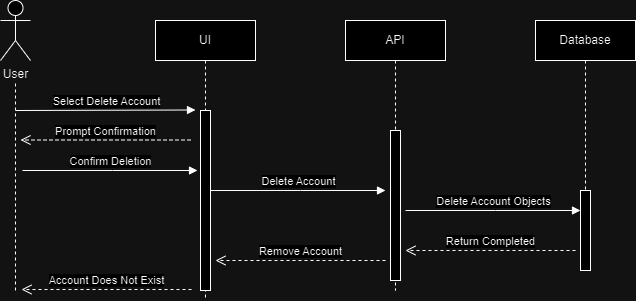

The diagram above was exported from draw.io. Its source (the exported page's mxGraphModel, read from the mxfile embedded in the PNG):
<mxGraphModel dx="1050" dy="542" grid="1" gridSize="10" guides="1" tooltips="1" connect="1" arrows="1" fold="1" page="1" pageScale="1" pageWidth="850" pageHeight="1100" math="0" shadow="0">
  <root>
    <mxCell id="0" />
    <mxCell id="1" parent="0" />
    <mxCell id="pPaHzkRW0WduUCZ9Fjcq-30" value="" style="endArrow=none;dashed=1;html=1;rounded=0;" parent="1" edge="1">
      <mxGeometry width="50" height="50" relative="1" as="geometry">
        <mxPoint x="80" y="310" as="sourcePoint" />
        <mxPoint x="80" y="100" as="targetPoint" />
      </mxGeometry>
    </mxCell>
    <mxCell id="aM9ryv3xv72pqoxQDRHE-5" value="UI" style="shape=umlLifeline;perimeter=lifelinePerimeter;whiteSpace=wrap;html=1;container=0;dropTarget=0;collapsible=0;recursiveResize=0;outlineConnect=0;portConstraint=eastwest;newEdgeStyle={&quot;edgeStyle&quot;:&quot;elbowEdgeStyle&quot;,&quot;elbow&quot;:&quot;vertical&quot;,&quot;curved&quot;:0,&quot;rounded&quot;:0};" parent="1" vertex="1">
      <mxGeometry x="220" y="40" width="100" height="280" as="geometry" />
    </mxCell>
    <mxCell id="aM9ryv3xv72pqoxQDRHE-6" value="" style="html=1;points=[];perimeter=orthogonalPerimeter;outlineConnect=0;targetShapes=umlLifeline;portConstraint=eastwest;newEdgeStyle={&quot;edgeStyle&quot;:&quot;elbowEdgeStyle&quot;,&quot;elbow&quot;:&quot;vertical&quot;,&quot;curved&quot;:0,&quot;rounded&quot;:0};" parent="aM9ryv3xv72pqoxQDRHE-5" vertex="1">
      <mxGeometry x="45" y="90" width="10" height="180" as="geometry" />
    </mxCell>
    <mxCell id="pPaHzkRW0WduUCZ9Fjcq-1" value="API" style="shape=umlLifeline;perimeter=lifelinePerimeter;whiteSpace=wrap;html=1;container=0;dropTarget=0;collapsible=0;recursiveResize=0;outlineConnect=0;portConstraint=eastwest;newEdgeStyle={&quot;edgeStyle&quot;:&quot;elbowEdgeStyle&quot;,&quot;elbow&quot;:&quot;vertical&quot;,&quot;curved&quot;:0,&quot;rounded&quot;:0};" parent="1" vertex="1">
      <mxGeometry x="410" y="40" width="100" height="270" as="geometry" />
    </mxCell>
    <mxCell id="pPaHzkRW0WduUCZ9Fjcq-2" value="" style="html=1;points=[];perimeter=orthogonalPerimeter;outlineConnect=0;targetShapes=umlLifeline;portConstraint=eastwest;newEdgeStyle={&quot;edgeStyle&quot;:&quot;elbowEdgeStyle&quot;,&quot;elbow&quot;:&quot;vertical&quot;,&quot;curved&quot;:0,&quot;rounded&quot;:0};" parent="pPaHzkRW0WduUCZ9Fjcq-1" vertex="1">
      <mxGeometry x="45" y="110" width="10" height="150" as="geometry" />
    </mxCell>
    <mxCell id="pPaHzkRW0WduUCZ9Fjcq-6" value="Delete Account" style="html=1;verticalAlign=bottom;endArrow=block;edgeStyle=elbowEdgeStyle;elbow=vertical;curved=0;rounded=0;" parent="1" edge="1">
      <mxGeometry relative="1" as="geometry">
        <mxPoint x="275" y="210" as="sourcePoint" />
        <Array as="points">
          <mxPoint x="365" y="210" />
        </Array>
        <mxPoint x="450" y="210" as="targetPoint" />
      </mxGeometry>
    </mxCell>
    <mxCell id="pPaHzkRW0WduUCZ9Fjcq-8" value="Remove Account" style="html=1;verticalAlign=bottom;endArrow=open;dashed=1;endSize=8;edgeStyle=elbowEdgeStyle;elbow=horizontal;curved=0;rounded=0;" parent="1" edge="1">
      <mxGeometry relative="1" as="geometry">
        <mxPoint x="280" y="280" as="targetPoint" />
        <Array as="points">
          <mxPoint x="375" y="280" />
        </Array>
        <mxPoint x="450" y="280" as="sourcePoint" />
      </mxGeometry>
    </mxCell>
    <mxCell id="pPaHzkRW0WduUCZ9Fjcq-11" value="Database" style="shape=umlLifeline;perimeter=lifelinePerimeter;whiteSpace=wrap;html=1;container=0;dropTarget=0;collapsible=0;recursiveResize=0;outlineConnect=0;portConstraint=eastwest;newEdgeStyle={&quot;edgeStyle&quot;:&quot;elbowEdgeStyle&quot;,&quot;elbow&quot;:&quot;vertical&quot;,&quot;curved&quot;:0,&quot;rounded&quot;:0};" parent="1" vertex="1">
      <mxGeometry x="600" y="40" width="100" height="250" as="geometry" />
    </mxCell>
    <mxCell id="pPaHzkRW0WduUCZ9Fjcq-12" value="" style="html=1;points=[];perimeter=orthogonalPerimeter;outlineConnect=0;targetShapes=umlLifeline;portConstraint=eastwest;newEdgeStyle={&quot;edgeStyle&quot;:&quot;elbowEdgeStyle&quot;,&quot;elbow&quot;:&quot;vertical&quot;,&quot;curved&quot;:0,&quot;rounded&quot;:0};" parent="pPaHzkRW0WduUCZ9Fjcq-11" vertex="1">
      <mxGeometry x="45" y="170" width="10" height="80" as="geometry" />
    </mxCell>
    <mxCell id="pPaHzkRW0WduUCZ9Fjcq-15" value="Return Completed" style="html=1;verticalAlign=bottom;endArrow=open;dashed=1;endSize=8;edgeStyle=elbowEdgeStyle;elbow=vertical;curved=0;rounded=0;" parent="1" edge="1">
      <mxGeometry relative="1" as="geometry">
        <mxPoint x="470" y="270" as="targetPoint" />
        <Array as="points">
          <mxPoint x="565" y="270" />
        </Array>
        <mxPoint x="640" y="270" as="sourcePoint" />
      </mxGeometry>
    </mxCell>
    <mxCell id="pPaHzkRW0WduUCZ9Fjcq-19" value="User" style="shape=umlActor;verticalLabelPosition=bottom;verticalAlign=top;html=1;" parent="1" vertex="1">
      <mxGeometry x="65" y="20" width="30" height="60" as="geometry" />
    </mxCell>
    <mxCell id="pPaHzkRW0WduUCZ9Fjcq-28" value="Select Delete Account" style="html=1;verticalAlign=bottom;endArrow=block;edgeStyle=elbowEdgeStyle;elbow=vertical;curved=0;rounded=0;" parent="1" edge="1">
      <mxGeometry x="0.0055" relative="1" as="geometry">
        <mxPoint x="80" y="130" as="sourcePoint" />
        <Array as="points">
          <mxPoint x="185" y="129.5" />
        </Array>
        <mxPoint x="260" y="130" as="targetPoint" />
        <mxPoint as="offset" />
      </mxGeometry>
    </mxCell>
    <mxCell id="9hIXvd_vDNnnHWC71N-C-22" value="Account Does Not Exist" style="html=1;verticalAlign=bottom;endArrow=open;dashed=1;endSize=8;edgeStyle=elbowEdgeStyle;elbow=horizontal;curved=0;rounded=0;" parent="1" edge="1">
      <mxGeometry relative="1" as="geometry">
        <mxPoint x="86" y="309" as="targetPoint" />
        <Array as="points">
          <mxPoint x="181" y="309" />
        </Array>
        <mxPoint x="256" y="309" as="sourcePoint" />
      </mxGeometry>
    </mxCell>
    <mxCell id="9hIXvd_vDNnnHWC71N-C-23" value="Prompt Confirmation" style="html=1;verticalAlign=bottom;endArrow=open;dashed=1;endSize=8;edgeStyle=elbowEdgeStyle;elbow=horizontal;curved=0;rounded=0;" parent="1" edge="1">
      <mxGeometry relative="1" as="geometry">
        <mxPoint x="85" y="159.5" as="targetPoint" />
        <Array as="points">
          <mxPoint x="180" y="159.5" />
        </Array>
        <mxPoint x="255" y="159.5" as="sourcePoint" />
      </mxGeometry>
    </mxCell>
    <mxCell id="9hIXvd_vDNnnHWC71N-C-24" value="Confirm Deletion" style="html=1;verticalAlign=bottom;endArrow=block;edgeStyle=elbowEdgeStyle;elbow=vertical;curved=0;rounded=0;" parent="1" edge="1">
      <mxGeometry relative="1" as="geometry">
        <mxPoint x="87" y="190" as="sourcePoint" />
        <Array as="points">
          <mxPoint x="177" y="190" />
        </Array>
        <mxPoint x="262" y="190" as="targetPoint" />
      </mxGeometry>
    </mxCell>
    <mxCell id="9hIXvd_vDNnnHWC71N-C-25" value="Delete Account Objects" style="html=1;verticalAlign=bottom;endArrow=block;edgeStyle=elbowEdgeStyle;elbow=horizontal;curved=0;rounded=0;" parent="1" edge="1">
      <mxGeometry x="0.0057" relative="1" as="geometry">
        <mxPoint x="470" y="230" as="sourcePoint" />
        <Array as="points">
          <mxPoint x="560" y="230" />
        </Array>
        <mxPoint x="645" y="230" as="targetPoint" />
        <mxPoint as="offset" />
      </mxGeometry>
    </mxCell>
  </root>
</mxGraphModel>